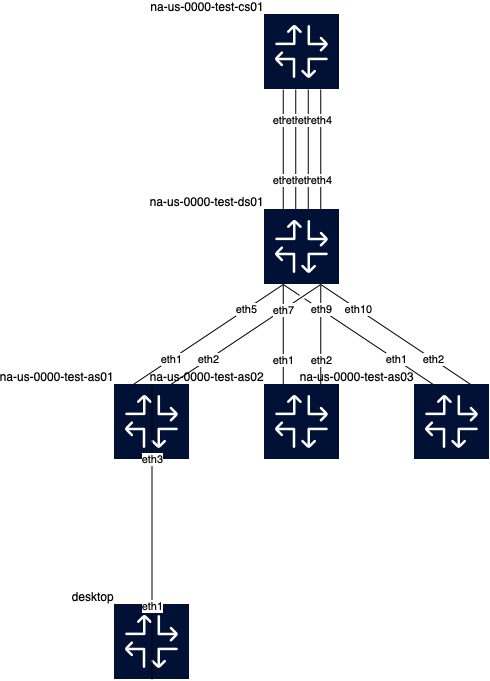

The diagram above was exported from draw.io. Its source (the exported page's mxGraphModel, read from the mxfile embedded in the PNG):
<mxGraphModel dx="2093" dy="1203" grid="1" gridSize="10" guides="1" tooltips="1" connect="1" arrows="1" fold="1" page="1" pageScale="1" pageWidth="850" pageHeight="1100" math="0" shadow="0">
  <root>
    <mxCell id="0" />
    <mxCell id="1" parent="0" />
    <object label="desktop" id="iPM03PVJmvCUSBZhb0I7-1">
      <mxCell style="shape=image;imageAlign=center;imageVerticalAlign=middle;labelPosition=left;align=right;verticalLabelPosition=top;spacingLeft=0;verticalAlign=bottom;spacingTop=0;spacing=0;editableCssRules=\.st[0-2]$;labelBackgroundColor=none;aspect=fixed;imageAspect=0;image=data:image/svg+xml,(base64 omitted: 3284 chars)" vertex="1" parent="1">
        <mxGeometry x="100" y="670" width="75" height="75" as="geometry" />
      </mxCell>
    </object>
    <object label="na-us-0000-test-cs01" id="iPM03PVJmvCUSBZhb0I7-2">
      <mxCell style="shape=image;imageAlign=center;imageVerticalAlign=middle;labelPosition=left;align=right;verticalLabelPosition=top;spacingLeft=0;verticalAlign=bottom;spacingTop=0;spacing=0;editableCssRules=\.st[0-2]$;labelBackgroundColor=none;aspect=fixed;imageAspect=0;image=data:image/svg+xml,(base64 omitted: 3284 chars)" vertex="1" parent="1">
        <mxGeometry x="250" y="80" width="75" height="75" as="geometry" />
      </mxCell>
    </object>
    <object label="na-us-0000-test-ds01" id="iPM03PVJmvCUSBZhb0I7-3">
      <mxCell style="shape=image;imageAlign=center;imageVerticalAlign=middle;labelPosition=left;align=right;verticalLabelPosition=top;spacingLeft=0;verticalAlign=bottom;spacingTop=0;spacing=0;editableCssRules=\.st[0-2]$;labelBackgroundColor=none;aspect=fixed;imageAspect=0;image=data:image/svg+xml,(base64 omitted: 3284 chars)" vertex="1" parent="1">
        <mxGeometry x="250" y="275" width="75" height="75" as="geometry" />
      </mxCell>
    </object>
    <object label="na-us-0000-test-as01" id="iPM03PVJmvCUSBZhb0I7-4">
      <mxCell style="shape=image;imageAlign=center;imageVerticalAlign=middle;labelPosition=left;align=right;verticalLabelPosition=top;spacingLeft=0;verticalAlign=bottom;spacingTop=0;spacing=0;editableCssRules=\.st[0-2]$;labelBackgroundColor=none;aspect=fixed;imageAspect=0;image=data:image/svg+xml,(base64 omitted: 3284 chars)" vertex="1" parent="1">
        <mxGeometry x="100" y="450" width="75" height="75" as="geometry" />
      </mxCell>
    </object>
    <object label="na-us-0000-test-as02" id="iPM03PVJmvCUSBZhb0I7-5">
      <mxCell style="shape=image;imageAlign=center;imageVerticalAlign=middle;labelPosition=left;align=right;verticalLabelPosition=top;spacingLeft=0;verticalAlign=bottom;spacingTop=0;spacing=0;editableCssRules=\.st[0-2]$;labelBackgroundColor=none;aspect=fixed;imageAspect=0;image=data:image/svg+xml,(base64 omitted: 3284 chars)" vertex="1" parent="1">
        <mxGeometry x="250" y="450" width="75" height="75" as="geometry" />
      </mxCell>
    </object>
    <object label="na-us-0000-test-as03" id="iPM03PVJmvCUSBZhb0I7-6">
      <mxCell style="shape=image;imageAlign=center;imageVerticalAlign=middle;labelPosition=left;align=right;verticalLabelPosition=top;spacingLeft=0;verticalAlign=bottom;spacingTop=0;spacing=0;editableCssRules=\.st[0-2]$;labelBackgroundColor=none;aspect=fixed;imageAspect=0;image=data:image/svg+xml,(base64 omitted: 3284 chars)" vertex="1" parent="1">
        <mxGeometry x="400" y="450" width="75" height="75" as="geometry" />
      </mxCell>
    </object>
    <object label="" src_label="eth1" trgt_label="eth3" source="clab-cds-seg-desktop" target="clab-cds-seg-na-us-0000-test-as01" id="iPM03PVJmvCUSBZhb0I7-7">
      <mxCell style="endArrow=none;jumpStyle=gap;entryY=0;exitY=1;entryX=0.5;exitX=0.5;" edge="1" parent="1" source="iPM03PVJmvCUSBZhb0I7-1" target="iPM03PVJmvCUSBZhb0I7-4">
        <mxGeometry relative="1" as="geometry" />
      </mxCell>
    </object>
    <mxCell id="iPM03PVJmvCUSBZhb0I7-8" value="eth1" style="edgeLabel;html=1;align=center;verticalAlign=middle;resizable=0;points=[];;" vertex="1" connectable="0" parent="iPM03PVJmvCUSBZhb0I7-7">
      <mxGeometry x="-0.5" relative="1" as="geometry">
        <mxPoint as="offset" />
      </mxGeometry>
    </mxCell>
    <mxCell id="iPM03PVJmvCUSBZhb0I7-9" value="eth3" style="edgeLabel;html=1;align=center;verticalAlign=middle;resizable=0;points=[];;" vertex="1" connectable="0" parent="iPM03PVJmvCUSBZhb0I7-7">
      <mxGeometry x="0.5" relative="-1" as="geometry">
        <mxPoint as="offset" />
      </mxGeometry>
    </mxCell>
    <object label="" src_label="eth1" trgt_label="eth1" source="clab-cds-seg-na-us-0000-test-cs01" target="clab-cds-seg-na-us-0000-test-ds01" id="iPM03PVJmvCUSBZhb0I7-10">
      <mxCell style="endArrow=none;jumpStyle=gap;entryY=0;exitY=1;entryX=0.25;exitX=0.25;" edge="1" parent="1" source="iPM03PVJmvCUSBZhb0I7-2" target="iPM03PVJmvCUSBZhb0I7-3">
        <mxGeometry relative="1" as="geometry" />
      </mxCell>
    </object>
    <mxCell id="iPM03PVJmvCUSBZhb0I7-11" value="eth1" style="edgeLabel;html=1;align=center;verticalAlign=middle;resizable=0;points=[];;" vertex="1" connectable="0" parent="iPM03PVJmvCUSBZhb0I7-10">
      <mxGeometry x="-0.5" relative="1" as="geometry">
        <mxPoint as="offset" />
      </mxGeometry>
    </mxCell>
    <mxCell id="iPM03PVJmvCUSBZhb0I7-12" value="eth1" style="edgeLabel;html=1;align=center;verticalAlign=middle;resizable=0;points=[];;" vertex="1" connectable="0" parent="iPM03PVJmvCUSBZhb0I7-10">
      <mxGeometry x="0.5" relative="-1" as="geometry">
        <mxPoint as="offset" />
      </mxGeometry>
    </mxCell>
    <object label="" src_label="eth2" trgt_label="eth2" source="clab-cds-seg-na-us-0000-test-cs01" target="clab-cds-seg-na-us-0000-test-ds01" id="iPM03PVJmvCUSBZhb0I7-13">
      <mxCell style="endArrow=none;jumpStyle=gap;entryY=0;exitY=1;entryX=0.41666666666666663;exitX=0.41666666666666663;" edge="1" parent="1" source="iPM03PVJmvCUSBZhb0I7-2" target="iPM03PVJmvCUSBZhb0I7-3">
        <mxGeometry relative="1" as="geometry" />
      </mxCell>
    </object>
    <mxCell id="iPM03PVJmvCUSBZhb0I7-14" value="eth2" style="edgeLabel;html=1;align=center;verticalAlign=middle;resizable=0;points=[];;" vertex="1" connectable="0" parent="iPM03PVJmvCUSBZhb0I7-13">
      <mxGeometry x="-0.5" relative="1" as="geometry">
        <mxPoint as="offset" />
      </mxGeometry>
    </mxCell>
    <mxCell id="iPM03PVJmvCUSBZhb0I7-15" value="eth2" style="edgeLabel;html=1;align=center;verticalAlign=middle;resizable=0;points=[];;" vertex="1" connectable="0" parent="iPM03PVJmvCUSBZhb0I7-13">
      <mxGeometry x="0.5" relative="-1" as="geometry">
        <mxPoint as="offset" />
      </mxGeometry>
    </mxCell>
    <object label="" src_label="eth3" trgt_label="eth3" source="clab-cds-seg-na-us-0000-test-cs01" target="clab-cds-seg-na-us-0000-test-ds01" id="iPM03PVJmvCUSBZhb0I7-16">
      <mxCell style="endArrow=none;jumpStyle=gap;entryY=0;exitY=1;entryX=0.5833333333333333;exitX=0.5833333333333333;" edge="1" parent="1" source="iPM03PVJmvCUSBZhb0I7-2" target="iPM03PVJmvCUSBZhb0I7-3">
        <mxGeometry relative="1" as="geometry" />
      </mxCell>
    </object>
    <mxCell id="iPM03PVJmvCUSBZhb0I7-17" value="eth3" style="edgeLabel;html=1;align=center;verticalAlign=middle;resizable=0;points=[];;" vertex="1" connectable="0" parent="iPM03PVJmvCUSBZhb0I7-16">
      <mxGeometry x="-0.5" relative="1" as="geometry">
        <mxPoint as="offset" />
      </mxGeometry>
    </mxCell>
    <mxCell id="iPM03PVJmvCUSBZhb0I7-18" value="eth3" style="edgeLabel;html=1;align=center;verticalAlign=middle;resizable=0;points=[];;" vertex="1" connectable="0" parent="iPM03PVJmvCUSBZhb0I7-16">
      <mxGeometry x="0.5" relative="-1" as="geometry">
        <mxPoint as="offset" />
      </mxGeometry>
    </mxCell>
    <object label="" src_label="eth4" trgt_label="eth4" source="clab-cds-seg-na-us-0000-test-cs01" target="clab-cds-seg-na-us-0000-test-ds01" id="iPM03PVJmvCUSBZhb0I7-19">
      <mxCell style="endArrow=none;jumpStyle=gap;entryY=0;exitY=1;entryX=0.75;exitX=0.75;" edge="1" parent="1" source="iPM03PVJmvCUSBZhb0I7-2" target="iPM03PVJmvCUSBZhb0I7-3">
        <mxGeometry relative="1" as="geometry" />
      </mxCell>
    </object>
    <mxCell id="iPM03PVJmvCUSBZhb0I7-20" value="eth4" style="edgeLabel;html=1;align=center;verticalAlign=middle;resizable=0;points=[];;" vertex="1" connectable="0" parent="iPM03PVJmvCUSBZhb0I7-19">
      <mxGeometry x="-0.5" relative="1" as="geometry">
        <mxPoint as="offset" />
      </mxGeometry>
    </mxCell>
    <mxCell id="iPM03PVJmvCUSBZhb0I7-21" value="eth4" style="edgeLabel;html=1;align=center;verticalAlign=middle;resizable=0;points=[];;" vertex="1" connectable="0" parent="iPM03PVJmvCUSBZhb0I7-19">
      <mxGeometry x="0.5" relative="-1" as="geometry">
        <mxPoint as="offset" />
      </mxGeometry>
    </mxCell>
    <object label="" src_label="eth5" trgt_label="eth1" source="clab-cds-seg-na-us-0000-test-ds01" target="clab-cds-seg-na-us-0000-test-as01" id="iPM03PVJmvCUSBZhb0I7-22">
      <mxCell style="endArrow=none;jumpStyle=gap;entryY=0;exitY=1;entryX=0.25;exitX=0.25;" edge="1" parent="1" source="iPM03PVJmvCUSBZhb0I7-3" target="iPM03PVJmvCUSBZhb0I7-4">
        <mxGeometry relative="1" as="geometry" />
      </mxCell>
    </object>
    <mxCell id="iPM03PVJmvCUSBZhb0I7-23" value="eth5" style="edgeLabel;html=1;align=center;verticalAlign=middle;resizable=0;points=[];;" vertex="1" connectable="0" parent="iPM03PVJmvCUSBZhb0I7-22">
      <mxGeometry x="-0.5" relative="1" as="geometry">
        <mxPoint as="offset" />
      </mxGeometry>
    </mxCell>
    <mxCell id="iPM03PVJmvCUSBZhb0I7-24" value="eth1" style="edgeLabel;html=1;align=center;verticalAlign=middle;resizable=0;points=[];;" vertex="1" connectable="0" parent="iPM03PVJmvCUSBZhb0I7-22">
      <mxGeometry x="0.5" relative="-1" as="geometry">
        <mxPoint as="offset" />
      </mxGeometry>
    </mxCell>
    <object label="" src_label="eth6" trgt_label="eth2" source="clab-cds-seg-na-us-0000-test-ds01" target="clab-cds-seg-na-us-0000-test-as01" id="iPM03PVJmvCUSBZhb0I7-25">
      <mxCell style="endArrow=none;jumpStyle=gap;entryY=0;exitY=1;entryX=0.75;exitX=0.75;" edge="1" parent="1" source="iPM03PVJmvCUSBZhb0I7-3" target="iPM03PVJmvCUSBZhb0I7-4">
        <mxGeometry relative="1" as="geometry" />
      </mxCell>
    </object>
    <mxCell id="iPM03PVJmvCUSBZhb0I7-26" value="eth6" style="edgeLabel;html=1;align=center;verticalAlign=middle;resizable=0;points=[];;" vertex="1" connectable="0" parent="iPM03PVJmvCUSBZhb0I7-25">
      <mxGeometry x="-0.5" relative="1" as="geometry">
        <mxPoint as="offset" />
      </mxGeometry>
    </mxCell>
    <mxCell id="iPM03PVJmvCUSBZhb0I7-27" value="eth2" style="edgeLabel;html=1;align=center;verticalAlign=middle;resizable=0;points=[];;" vertex="1" connectable="0" parent="iPM03PVJmvCUSBZhb0I7-25">
      <mxGeometry x="0.5" relative="-1" as="geometry">
        <mxPoint as="offset" />
      </mxGeometry>
    </mxCell>
    <object label="" src_label="eth7" trgt_label="eth1" source="clab-cds-seg-na-us-0000-test-ds01" target="clab-cds-seg-na-us-0000-test-as02" id="iPM03PVJmvCUSBZhb0I7-28">
      <mxCell style="endArrow=none;jumpStyle=gap;entryY=0;exitY=1;entryX=0.25;exitX=0.25;" edge="1" parent="1" source="iPM03PVJmvCUSBZhb0I7-3" target="iPM03PVJmvCUSBZhb0I7-5">
        <mxGeometry relative="1" as="geometry" />
      </mxCell>
    </object>
    <mxCell id="iPM03PVJmvCUSBZhb0I7-29" value="eth7" style="edgeLabel;html=1;align=center;verticalAlign=middle;resizable=0;points=[];;" vertex="1" connectable="0" parent="iPM03PVJmvCUSBZhb0I7-28">
      <mxGeometry x="-0.5" relative="1" as="geometry">
        <mxPoint as="offset" />
      </mxGeometry>
    </mxCell>
    <mxCell id="iPM03PVJmvCUSBZhb0I7-30" value="eth1" style="edgeLabel;html=1;align=center;verticalAlign=middle;resizable=0;points=[];;" vertex="1" connectable="0" parent="iPM03PVJmvCUSBZhb0I7-28">
      <mxGeometry x="0.5" relative="-1" as="geometry">
        <mxPoint as="offset" />
      </mxGeometry>
    </mxCell>
    <object label="" src_label="eth8" trgt_label="eth2" source="clab-cds-seg-na-us-0000-test-ds01" target="clab-cds-seg-na-us-0000-test-as02" id="iPM03PVJmvCUSBZhb0I7-31">
      <mxCell style="endArrow=none;jumpStyle=gap;entryY=0;exitY=1;entryX=0.75;exitX=0.75;" edge="1" parent="1" source="iPM03PVJmvCUSBZhb0I7-3" target="iPM03PVJmvCUSBZhb0I7-5">
        <mxGeometry relative="1" as="geometry" />
      </mxCell>
    </object>
    <mxCell id="iPM03PVJmvCUSBZhb0I7-32" value="eth8" style="edgeLabel;html=1;align=center;verticalAlign=middle;resizable=0;points=[];;" vertex="1" connectable="0" parent="iPM03PVJmvCUSBZhb0I7-31">
      <mxGeometry x="-0.5" relative="1" as="geometry">
        <mxPoint as="offset" />
      </mxGeometry>
    </mxCell>
    <mxCell id="iPM03PVJmvCUSBZhb0I7-33" value="eth2" style="edgeLabel;html=1;align=center;verticalAlign=middle;resizable=0;points=[];;" vertex="1" connectable="0" parent="iPM03PVJmvCUSBZhb0I7-31">
      <mxGeometry x="0.5" relative="-1" as="geometry">
        <mxPoint as="offset" />
      </mxGeometry>
    </mxCell>
    <object label="" src_label="eth9" trgt_label="eth1" source="clab-cds-seg-na-us-0000-test-ds01" target="clab-cds-seg-na-us-0000-test-as03" id="iPM03PVJmvCUSBZhb0I7-34">
      <mxCell style="endArrow=none;jumpStyle=gap;entryY=0;exitY=1;entryX=0.25;exitX=0.25;" edge="1" parent="1" source="iPM03PVJmvCUSBZhb0I7-3" target="iPM03PVJmvCUSBZhb0I7-6">
        <mxGeometry relative="1" as="geometry" />
      </mxCell>
    </object>
    <mxCell id="iPM03PVJmvCUSBZhb0I7-35" value="eth9" style="edgeLabel;html=1;align=center;verticalAlign=middle;resizable=0;points=[];;" vertex="1" connectable="0" parent="iPM03PVJmvCUSBZhb0I7-34">
      <mxGeometry x="-0.5" relative="1" as="geometry">
        <mxPoint as="offset" />
      </mxGeometry>
    </mxCell>
    <mxCell id="iPM03PVJmvCUSBZhb0I7-36" value="eth1" style="edgeLabel;html=1;align=center;verticalAlign=middle;resizable=0;points=[];;" vertex="1" connectable="0" parent="iPM03PVJmvCUSBZhb0I7-34">
      <mxGeometry x="0.5" relative="-1" as="geometry">
        <mxPoint as="offset" />
      </mxGeometry>
    </mxCell>
    <object label="" src_label="eth10" trgt_label="eth2" source="clab-cds-seg-na-us-0000-test-ds01" target="clab-cds-seg-na-us-0000-test-as03" id="iPM03PVJmvCUSBZhb0I7-37">
      <mxCell style="endArrow=none;jumpStyle=gap;entryY=0;exitY=1;entryX=0.75;exitX=0.75;" edge="1" parent="1" source="iPM03PVJmvCUSBZhb0I7-3" target="iPM03PVJmvCUSBZhb0I7-6">
        <mxGeometry relative="1" as="geometry" />
      </mxCell>
    </object>
    <mxCell id="iPM03PVJmvCUSBZhb0I7-38" value="eth10" style="edgeLabel;html=1;align=center;verticalAlign=middle;resizable=0;points=[];;" vertex="1" connectable="0" parent="iPM03PVJmvCUSBZhb0I7-37">
      <mxGeometry x="-0.5" relative="1" as="geometry">
        <mxPoint as="offset" />
      </mxGeometry>
    </mxCell>
    <mxCell id="iPM03PVJmvCUSBZhb0I7-39" value="eth2" style="edgeLabel;html=1;align=center;verticalAlign=middle;resizable=0;points=[];;" vertex="1" connectable="0" parent="iPM03PVJmvCUSBZhb0I7-37">
      <mxGeometry x="0.5" relative="-1" as="geometry">
        <mxPoint as="offset" />
      </mxGeometry>
    </mxCell>
  </root>
</mxGraphModel>